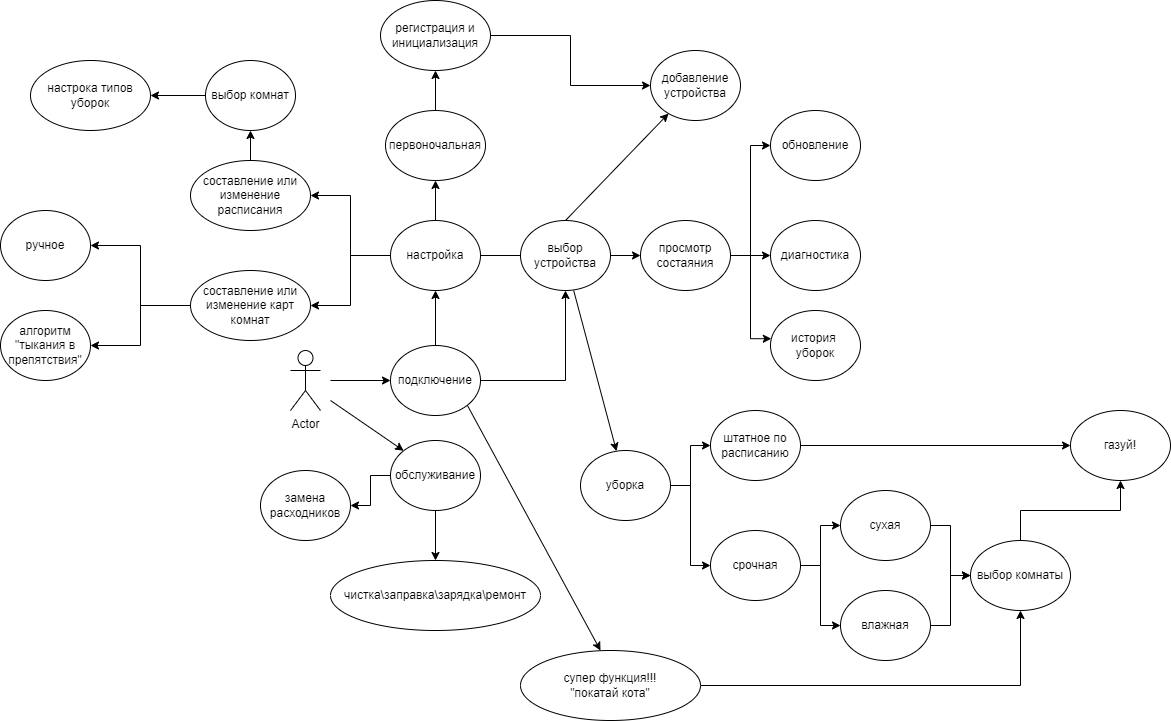

The diagram above was exported from draw.io. Its source (the exported page's mxGraphModel, read from the mxfile embedded in the PNG):
<mxGraphModel dx="1126" dy="830" grid="1" gridSize="10" guides="1" tooltips="1" connect="1" arrows="1" fold="1" page="1" pageScale="1" pageWidth="1654" pageHeight="2336" math="0" shadow="0">
  <root>
    <mxCell id="0" />
    <mxCell id="1" parent="0" />
    <mxCell id="2" value="Actor" style="shape=umlActor;verticalLabelPosition=bottom;verticalAlign=top;html=1;outlineConnect=0;" vertex="1" parent="1">
      <mxGeometry x="330" y="380" width="30" height="60" as="geometry" />
    </mxCell>
    <mxCell id="3" value="" style="endArrow=classic;html=1;rounded=0;" edge="1" parent="1">
      <mxGeometry width="50" height="50" relative="1" as="geometry">
        <mxPoint x="370" y="410" as="sourcePoint" />
        <mxPoint x="430" y="410" as="targetPoint" />
      </mxGeometry>
    </mxCell>
    <mxCell id="15" value="" style="edgeStyle=orthogonalEdgeStyle;rounded=0;orthogonalLoop=1;jettySize=auto;html=1;" edge="1" parent="1" source="4" target="6">
      <mxGeometry relative="1" as="geometry" />
    </mxCell>
    <mxCell id="74" style="edgeStyle=orthogonalEdgeStyle;rounded=0;orthogonalLoop=1;jettySize=auto;html=1;entryX=0.5;entryY=1;entryDx=0;entryDy=0;" edge="1" parent="1" source="4" target="69">
      <mxGeometry relative="1" as="geometry" />
    </mxCell>
    <mxCell id="4" value="подключение" style="ellipse;whiteSpace=wrap;html=1;" vertex="1" parent="1">
      <mxGeometry x="430" y="375" width="90" height="70" as="geometry" />
    </mxCell>
    <mxCell id="41" value="" style="edgeStyle=orthogonalEdgeStyle;rounded=0;orthogonalLoop=1;jettySize=auto;html=1;" edge="1" parent="1" source="5" target="39">
      <mxGeometry relative="1" as="geometry" />
    </mxCell>
    <mxCell id="42" style="edgeStyle=orthogonalEdgeStyle;rounded=0;orthogonalLoop=1;jettySize=auto;html=1;entryX=0;entryY=0.5;entryDx=0;entryDy=0;" edge="1" parent="1" source="5" target="38">
      <mxGeometry relative="1" as="geometry" />
    </mxCell>
    <mxCell id="5" value="уборка" style="ellipse;whiteSpace=wrap;html=1;" vertex="1" parent="1">
      <mxGeometry x="620" y="480" width="90" height="70" as="geometry" />
    </mxCell>
    <mxCell id="16" value="" style="edgeStyle=orthogonalEdgeStyle;rounded=0;orthogonalLoop=1;jettySize=auto;html=1;" edge="1" parent="1" source="6" target="7">
      <mxGeometry relative="1" as="geometry" />
    </mxCell>
    <mxCell id="20" value="" style="edgeStyle=orthogonalEdgeStyle;rounded=0;orthogonalLoop=1;jettySize=auto;html=1;startArrow=none;" edge="1" parent="1" source="69" target="19">
      <mxGeometry relative="1" as="geometry" />
    </mxCell>
    <mxCell id="30" style="edgeStyle=orthogonalEdgeStyle;rounded=0;orthogonalLoop=1;jettySize=auto;html=1;entryX=1;entryY=0.5;entryDx=0;entryDy=0;" edge="1" parent="1" source="6" target="29">
      <mxGeometry relative="1" as="geometry" />
    </mxCell>
    <mxCell id="31" style="edgeStyle=orthogonalEdgeStyle;rounded=0;orthogonalLoop=1;jettySize=auto;html=1;entryX=1;entryY=0.5;entryDx=0;entryDy=0;" edge="1" parent="1" source="6" target="28">
      <mxGeometry relative="1" as="geometry" />
    </mxCell>
    <mxCell id="6" value="настройка" style="ellipse;whiteSpace=wrap;html=1;" vertex="1" parent="1">
      <mxGeometry x="430" y="250" width="90" height="70" as="geometry" />
    </mxCell>
    <mxCell id="18" value="" style="edgeStyle=orthogonalEdgeStyle;rounded=0;orthogonalLoop=1;jettySize=auto;html=1;" edge="1" parent="1" source="7" target="17">
      <mxGeometry relative="1" as="geometry" />
    </mxCell>
    <mxCell id="7" value="первоночальная" style="ellipse;whiteSpace=wrap;html=1;" vertex="1" parent="1">
      <mxGeometry x="425" y="140" width="100" height="70" as="geometry" />
    </mxCell>
    <mxCell id="11" value="" style="edgeStyle=orthogonalEdgeStyle;rounded=0;orthogonalLoop=1;jettySize=auto;html=1;" edge="1" parent="1" source="8" target="10">
      <mxGeometry relative="1" as="geometry" />
    </mxCell>
    <mxCell id="12" value="" style="edgeStyle=orthogonalEdgeStyle;rounded=0;orthogonalLoop=1;jettySize=auto;html=1;" edge="1" parent="1" source="8" target="9">
      <mxGeometry relative="1" as="geometry" />
    </mxCell>
    <mxCell id="8" value="обслуживание" style="ellipse;whiteSpace=wrap;html=1;" vertex="1" parent="1">
      <mxGeometry x="430" y="470" width="90" height="70" as="geometry" />
    </mxCell>
    <mxCell id="9" value="замена расходников" style="ellipse;whiteSpace=wrap;html=1;" vertex="1" parent="1">
      <mxGeometry x="300" y="500" width="90" height="70" as="geometry" />
    </mxCell>
    <mxCell id="10" value="чистка\заправка\зарядка\ремонт" style="ellipse;whiteSpace=wrap;html=1;" vertex="1" parent="1">
      <mxGeometry x="370" y="590" width="210" height="70" as="geometry" />
    </mxCell>
    <mxCell id="33" value="" style="edgeStyle=orthogonalEdgeStyle;rounded=0;orthogonalLoop=1;jettySize=auto;html=1;" edge="1" parent="1" source="17" target="32">
      <mxGeometry relative="1" as="geometry" />
    </mxCell>
    <mxCell id="17" value="регистрация и инициализация" style="ellipse;whiteSpace=wrap;html=1;" vertex="1" parent="1">
      <mxGeometry x="420" y="30" width="110" height="70" as="geometry" />
    </mxCell>
    <mxCell id="25" value="" style="edgeStyle=orthogonalEdgeStyle;rounded=0;orthogonalLoop=1;jettySize=auto;html=1;" edge="1" parent="1" source="19" target="23">
      <mxGeometry relative="1" as="geometry" />
    </mxCell>
    <mxCell id="27" style="edgeStyle=orthogonalEdgeStyle;rounded=0;orthogonalLoop=1;jettySize=auto;html=1;entryX=0.009;entryY=0.403;entryDx=0;entryDy=0;entryPerimeter=0;" edge="1" parent="1" source="19" target="24">
      <mxGeometry relative="1" as="geometry" />
    </mxCell>
    <mxCell id="73" style="edgeStyle=orthogonalEdgeStyle;rounded=0;orthogonalLoop=1;jettySize=auto;html=1;entryX=0;entryY=0.5;entryDx=0;entryDy=0;" edge="1" parent="1" source="19" target="22">
      <mxGeometry relative="1" as="geometry" />
    </mxCell>
    <mxCell id="19" value="просмотр состаяния" style="ellipse;whiteSpace=wrap;html=1;" vertex="1" parent="1">
      <mxGeometry x="680" y="250" width="90" height="70" as="geometry" />
    </mxCell>
    <mxCell id="21" value="" style="endArrow=classic;html=1;rounded=0;entryX=0;entryY=0;entryDx=0;entryDy=0;" edge="1" parent="1" target="8">
      <mxGeometry width="50" height="50" relative="1" as="geometry">
        <mxPoint x="370" y="430" as="sourcePoint" />
        <mxPoint x="720" y="420" as="targetPoint" />
      </mxGeometry>
    </mxCell>
    <mxCell id="22" value="обновление" style="ellipse;whiteSpace=wrap;html=1;" vertex="1" parent="1">
      <mxGeometry x="810" y="140" width="90" height="70" as="geometry" />
    </mxCell>
    <mxCell id="24" value="история&amp;nbsp;&lt;br&gt;уборок" style="ellipse;whiteSpace=wrap;html=1;" vertex="1" parent="1">
      <mxGeometry x="810" y="340" width="90" height="70" as="geometry" />
    </mxCell>
    <mxCell id="50" style="edgeStyle=orthogonalEdgeStyle;rounded=0;orthogonalLoop=1;jettySize=auto;html=1;entryX=1;entryY=0.5;entryDx=0;entryDy=0;" edge="1" parent="1" source="28" target="48">
      <mxGeometry relative="1" as="geometry" />
    </mxCell>
    <mxCell id="51" style="edgeStyle=orthogonalEdgeStyle;rounded=0;orthogonalLoop=1;jettySize=auto;html=1;entryX=1;entryY=0.5;entryDx=0;entryDy=0;" edge="1" parent="1" source="28" target="49">
      <mxGeometry relative="1" as="geometry" />
    </mxCell>
    <mxCell id="28" value="составление или изменение карт комнат" style="ellipse;whiteSpace=wrap;html=1;" vertex="1" parent="1">
      <mxGeometry x="230" y="300" width="120" height="70" as="geometry" />
    </mxCell>
    <mxCell id="64" style="edgeStyle=orthogonalEdgeStyle;rounded=0;orthogonalLoop=1;jettySize=auto;html=1;entryX=0.5;entryY=1;entryDx=0;entryDy=0;" edge="1" parent="1" source="29" target="62">
      <mxGeometry relative="1" as="geometry" />
    </mxCell>
    <mxCell id="29" value="составление или изменение расписания" style="ellipse;whiteSpace=wrap;html=1;" vertex="1" parent="1">
      <mxGeometry x="230" y="190" width="120" height="70" as="geometry" />
    </mxCell>
    <mxCell id="32" value="добавление устройства" style="ellipse;whiteSpace=wrap;html=1;" vertex="1" parent="1">
      <mxGeometry x="690" y="80" width="90" height="70" as="geometry" />
    </mxCell>
    <mxCell id="46" style="edgeStyle=orthogonalEdgeStyle;rounded=0;orthogonalLoop=1;jettySize=auto;html=1;entryX=0;entryY=0.5;entryDx=0;entryDy=0;" edge="1" parent="1" source="36" target="45">
      <mxGeometry relative="1" as="geometry" />
    </mxCell>
    <mxCell id="36" value="сухая" style="ellipse;whiteSpace=wrap;html=1;" vertex="1" parent="1">
      <mxGeometry x="880" y="520" width="90" height="70" as="geometry" />
    </mxCell>
    <mxCell id="47" style="edgeStyle=orthogonalEdgeStyle;rounded=0;orthogonalLoop=1;jettySize=auto;html=1;entryX=0;entryY=0.5;entryDx=0;entryDy=0;" edge="1" parent="1" source="37" target="45">
      <mxGeometry relative="1" as="geometry" />
    </mxCell>
    <mxCell id="37" value="влажная" style="ellipse;whiteSpace=wrap;html=1;" vertex="1" parent="1">
      <mxGeometry x="880" y="620" width="90" height="70" as="geometry" />
    </mxCell>
    <mxCell id="43" value="" style="edgeStyle=orthogonalEdgeStyle;rounded=0;orthogonalLoop=1;jettySize=auto;html=1;" edge="1" parent="1" source="38" target="37">
      <mxGeometry relative="1" as="geometry" />
    </mxCell>
    <mxCell id="44" style="edgeStyle=orthogonalEdgeStyle;rounded=0;orthogonalLoop=1;jettySize=auto;html=1;entryX=0;entryY=0.5;entryDx=0;entryDy=0;" edge="1" parent="1" source="38" target="36">
      <mxGeometry relative="1" as="geometry" />
    </mxCell>
    <mxCell id="38" value="срочная" style="ellipse;whiteSpace=wrap;html=1;" vertex="1" parent="1">
      <mxGeometry x="750" y="560" width="90" height="70" as="geometry" />
    </mxCell>
    <mxCell id="53" style="edgeStyle=orthogonalEdgeStyle;rounded=0;orthogonalLoop=1;jettySize=auto;html=1;entryX=0;entryY=0.5;entryDx=0;entryDy=0;" edge="1" parent="1" source="39" target="52">
      <mxGeometry relative="1" as="geometry" />
    </mxCell>
    <mxCell id="39" value="штатное по расписанию" style="ellipse;whiteSpace=wrap;html=1;" vertex="1" parent="1">
      <mxGeometry x="750" y="440" width="90" height="70" as="geometry" />
    </mxCell>
    <mxCell id="40" value="" style="endArrow=classic;html=1;rounded=0;exitX=0.591;exitY=1;exitDx=0;exitDy=0;exitPerimeter=0;" edge="1" parent="1" source="69" target="5">
      <mxGeometry width="50" height="50" relative="1" as="geometry">
        <mxPoint x="610" y="410" as="sourcePoint" />
        <mxPoint x="760" y="400" as="targetPoint" />
      </mxGeometry>
    </mxCell>
    <mxCell id="54" style="edgeStyle=orthogonalEdgeStyle;rounded=0;orthogonalLoop=1;jettySize=auto;html=1;entryX=0.5;entryY=1;entryDx=0;entryDy=0;" edge="1" parent="1" source="45" target="52">
      <mxGeometry relative="1" as="geometry" />
    </mxCell>
    <mxCell id="45" value="выбор комнаты" style="ellipse;whiteSpace=wrap;html=1;" vertex="1" parent="1">
      <mxGeometry x="1010" y="570" width="100" height="70" as="geometry" />
    </mxCell>
    <mxCell id="48" value="ручное" style="ellipse;whiteSpace=wrap;html=1;" vertex="1" parent="1">
      <mxGeometry x="40" y="240" width="90" height="70" as="geometry" />
    </mxCell>
    <mxCell id="49" value="алгоритм &quot;тыкания в препятствия&quot;" style="ellipse;whiteSpace=wrap;html=1;" vertex="1" parent="1">
      <mxGeometry x="40" y="340" width="90" height="70" as="geometry" />
    </mxCell>
    <mxCell id="52" value="газуй!" style="ellipse;whiteSpace=wrap;html=1;" vertex="1" parent="1">
      <mxGeometry x="1110" y="440" width="100" height="70" as="geometry" />
    </mxCell>
    <mxCell id="55" value="настрока типов уборок" style="ellipse;whiteSpace=wrap;html=1;" vertex="1" parent="1">
      <mxGeometry x="70" y="90" width="120" height="70" as="geometry" />
    </mxCell>
    <mxCell id="57" value="" style="endArrow=classic;html=1;rounded=0;exitX=1;exitY=1;exitDx=0;exitDy=0;" edge="1" parent="1" source="4">
      <mxGeometry width="50" height="50" relative="1" as="geometry">
        <mxPoint x="660" y="440" as="sourcePoint" />
        <mxPoint x="640" y="680" as="targetPoint" />
      </mxGeometry>
    </mxCell>
    <mxCell id="61" style="edgeStyle=orthogonalEdgeStyle;rounded=0;orthogonalLoop=1;jettySize=auto;html=1;entryX=0.5;entryY=1;entryDx=0;entryDy=0;" edge="1" parent="1" source="58" target="45">
      <mxGeometry relative="1" as="geometry" />
    </mxCell>
    <mxCell id="58" value="супер функция!!!&lt;br&gt;&quot;покатай кота&quot;" style="ellipse;whiteSpace=wrap;html=1;" vertex="1" parent="1">
      <mxGeometry x="560" y="680" width="180" height="70" as="geometry" />
    </mxCell>
    <mxCell id="65" value="" style="edgeStyle=orthogonalEdgeStyle;rounded=0;orthogonalLoop=1;jettySize=auto;html=1;" edge="1" parent="1" source="62" target="55">
      <mxGeometry relative="1" as="geometry" />
    </mxCell>
    <mxCell id="62" value="выбор комнат" style="ellipse;whiteSpace=wrap;html=1;" vertex="1" parent="1">
      <mxGeometry x="245" y="90" width="90" height="70" as="geometry" />
    </mxCell>
    <mxCell id="68" value="" style="endArrow=classic;html=1;rounded=0;exitX=0.5;exitY=0;exitDx=0;exitDy=0;" edge="1" parent="1" source="69" target="32">
      <mxGeometry width="50" height="50" relative="1" as="geometry">
        <mxPoint x="510" y="260" as="sourcePoint" />
        <mxPoint x="650" y="300" as="targetPoint" />
      </mxGeometry>
    </mxCell>
    <mxCell id="69" value="выбор устройства" style="ellipse;whiteSpace=wrap;html=1;" vertex="1" parent="1">
      <mxGeometry x="560" y="250" width="90" height="70" as="geometry" />
    </mxCell>
    <mxCell id="70" value="" style="edgeStyle=orthogonalEdgeStyle;rounded=0;orthogonalLoop=1;jettySize=auto;html=1;endArrow=none;" edge="1" parent="1" source="6" target="69">
      <mxGeometry relative="1" as="geometry">
        <mxPoint x="520" y="285" as="sourcePoint" />
        <mxPoint x="800" y="255" as="targetPoint" />
      </mxGeometry>
    </mxCell>
    <mxCell id="23" value="диагностика" style="ellipse;whiteSpace=wrap;html=1;" vertex="1" parent="1">
      <mxGeometry x="810" y="250" width="90" height="70" as="geometry" />
    </mxCell>
  </root>
</mxGraphModel>